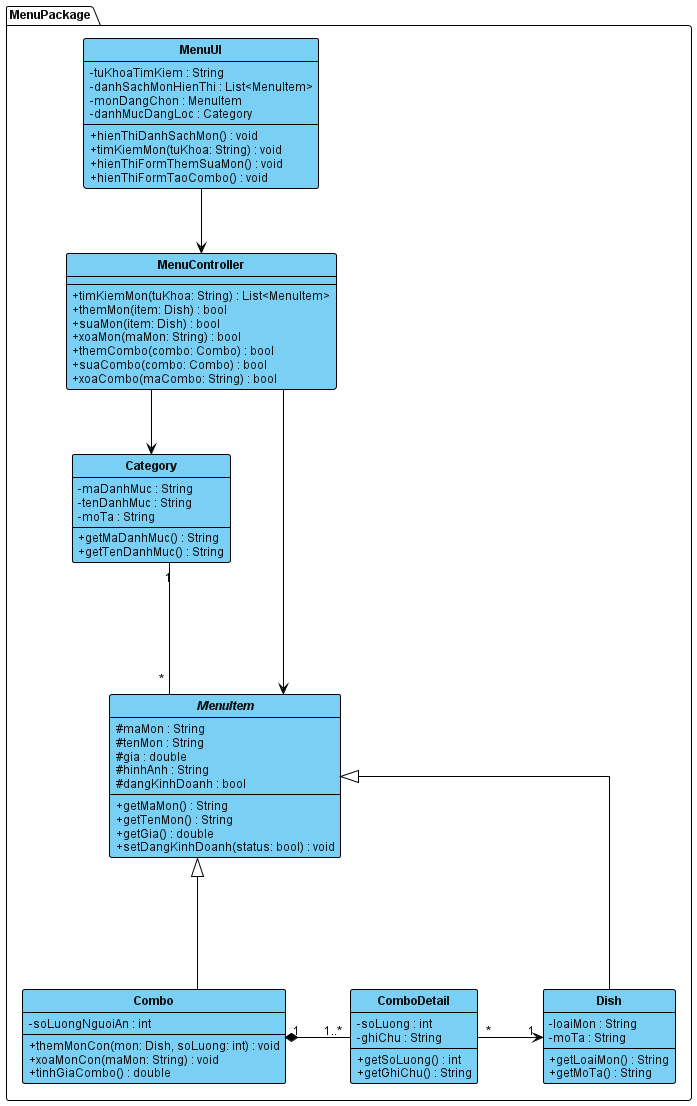

The diagram above was rendered by PlantUML. Its source (embedded in the PNG):
@startuml

' =========================
' STYLE (VISUAL PARADIGM)
' =========================
skinparam shadowing false
skinparam classAttributeIconSize 0
skinparam linetype ortho

' Khoang cach deu giua cac bang
skinparam nodesep 65
skinparam ranksep 65

skinparam defaultFontName Arial
skinparam defaultFontSize 12
skinparam defaultFontColor #111111

' Chi ten class in dam
skinparam classFontStyle bold

skinparam class {
   BackgroundColor #7ACFF5
   BorderColor #000000
   BorderThickness 1

   FontColor #111111
   AttributeFontColor #111111

   ArrowColor #000000
   StereotypeFontColor #111111
}

skinparam package {
   BackgroundColor #FFFFFF
   BorderColor #000000
   BorderThickness 1
   FontStyle bold
}

hide circle

' ===================================================================
' CLASSES (DESIGN PHASE) - PACKAGE: MENU
' ===================================================================
package "MenuPackage" {
    class MenuUI {
       - tuKhoaTimKiem : String
       - danhSachMonHienThi : List<MenuItem>
       - monDangChon : MenuItem
       - danhMucDangLoc : Category
       --
       + hienThiDanhSachMon() : void
       + timKiemMon(tuKhoa: String) : void
       + hienThiFormThemSuaMon() : void
       + hienThiFormTaoCombo() : void
    }

    class MenuController {
       --
       + timKiemMon(tuKhoa: String) : List<MenuItem>
       + themMon(item: Dish) : bool
       + suaMon(item: Dish) : bool
       + xoaMon(maMon: String) : bool
       + themCombo(combo: Combo) : bool
       + suaCombo(combo: Combo) : bool
       + xoaCombo(maCombo: String) : bool
    }

    class Category {
       - maDanhMuc : String
       - tenDanhMuc : String
       - moTa : String
       --
       + getMaDanhMuc() : String
       + getTenDanhMuc() : String
    }

    abstract class MenuItem {
       # maMon : String
       # tenMon : String
       # gia : double
       # hinhAnh : String
       # dangKinhDoanh : bool
       --
       + getMaMon() : String
       + getTenMon() : String
       + getGia() : double
       + setDangKinhDoanh(status: bool) : void
    }

    class Dish {
       - loaiMon : String
       - moTa : String
       --
       + getLoaiMon() : String
       + getMoTa() : String
    }

    class Combo {
       - soLuongNguoiAn : int
       --
       + themMonCon(mon: Dish, soLuong: int) : void
       + xoaMonCon(maMon: String) : void
       + tinhGiaCombo() : double
    }

    class ComboDetail {
       - soLuong : int
       - ghiChu : String
       --
       + getSoLuong() : int
       + getGhiChu() : String
    }
}

' =========================
' ASSOCIATIONS
' =========================
MenuUI -down-> MenuController
MenuController -down-> MenuItem
MenuController -down-> Category

Category "1" --down- "*" MenuItem
MenuItem <|--down- Dish
MenuItem <|--down- Combo

Combo "1" *-right- "1..*" ComboDetail
ComboDetail "*" -right-> "1" Dish

@enduml